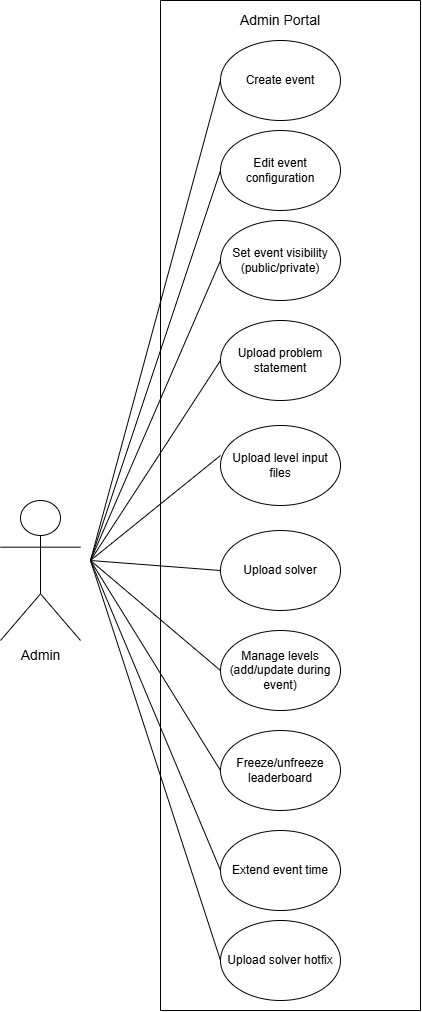

The diagram above was exported from draw.io. Its source (the exported page's mxGraphModel, read from the mxfile embedded in the PNG):
<mxGraphModel dx="1702" dy="1009" grid="1" gridSize="10" guides="1" tooltips="1" connect="1" arrows="1" fold="1" page="1" pageScale="1" pageWidth="850" pageHeight="1100" math="0" shadow="0">
  <root>
    <mxCell id="0" />
    <mxCell id="1" parent="0" />
    <mxCell id="3ErHCqjfECcgcUcmtk4F-26" parent="1" style="shape=umlActor;verticalLabelPosition=bottom;verticalAlign=top;html=1;outlineConnect=0;" value="&lt;div&gt;&lt;span style=&quot;font-size: 14px;&quot;&gt;Admin&lt;/span&gt;&lt;/div&gt;" vertex="1">
      <mxGeometry height="140" width="80" x="200" y="720" as="geometry" />
    </mxCell>
    <mxCell id="3ErHCqjfECcgcUcmtk4F-27" parent="1" style="swimlane;startSize=0;" value="" vertex="1">
      <mxGeometry height="1010" width="260" x="360" y="220" as="geometry" />
    </mxCell>
    <mxCell id="3ErHCqjfECcgcUcmtk4F-28" parent="3ErHCqjfECcgcUcmtk4F-27" style="ellipse;whiteSpace=wrap;html=1;" value="Upload problem statement" vertex="1">
      <mxGeometry height="80" width="120" x="60" y="320" as="geometry" />
    </mxCell>
    <mxCell id="3ErHCqjfECcgcUcmtk4F-29" parent="3ErHCqjfECcgcUcmtk4F-27" style="ellipse;whiteSpace=wrap;html=1;" value="Upload level input files" vertex="1">
      <mxGeometry height="80" width="120" x="60" y="425" as="geometry" />
    </mxCell>
    <mxCell id="3ErHCqjfECcgcUcmtk4F-30" parent="3ErHCqjfECcgcUcmtk4F-27" style="ellipse;whiteSpace=wrap;html=1;" value="Upload solver" vertex="1">
      <mxGeometry height="80" width="120" x="60" y="530" as="geometry" />
    </mxCell>
    <mxCell id="3ErHCqjfECcgcUcmtk4F-31" parent="3ErHCqjfECcgcUcmtk4F-27" style="ellipse;whiteSpace=wrap;html=1;" value="Manage levels (add/update during event)" vertex="1">
      <mxGeometry height="80" width="120" x="60" y="630" as="geometry" />
    </mxCell>
    <mxCell id="3ErHCqjfECcgcUcmtk4F-32" parent="3ErHCqjfECcgcUcmtk4F-27" style="ellipse;whiteSpace=wrap;html=1;" value="Freeze/unfreeze leaderboard" vertex="1">
      <mxGeometry height="80" width="120" x="60" y="730" as="geometry" />
    </mxCell>
    <mxCell id="3ErHCqjfECcgcUcmtk4F-33" parent="3ErHCqjfECcgcUcmtk4F-27" style="ellipse;whiteSpace=wrap;html=1;" value="Extend event time" vertex="1">
      <mxGeometry height="80" width="120" x="60" y="830" as="geometry" />
    </mxCell>
    <mxCell id="3ErHCqjfECcgcUcmtk4F-34" parent="3ErHCqjfECcgcUcmtk4F-27" style="ellipse;whiteSpace=wrap;html=1;" value="Set event visibility (public/private)" vertex="1">
      <mxGeometry height="80" width="120" x="60" y="220" as="geometry" />
    </mxCell>
    <mxCell id="3ErHCqjfECcgcUcmtk4F-35" parent="3ErHCqjfECcgcUcmtk4F-27" style="ellipse;whiteSpace=wrap;html=1;" value="Edit event configuration" vertex="1">
      <mxGeometry height="80" width="120" x="60" y="130" as="geometry" />
    </mxCell>
    <mxCell id="3ErHCqjfECcgcUcmtk4F-36" edge="1" parent="3ErHCqjfECcgcUcmtk4F-27" style="endArrow=none;html=1;rounded=0;" value="">
      <mxGeometry height="50" relative="1" width="50" as="geometry">
        <mxPoint x="-70" y="560" as="sourcePoint" />
        <mxPoint x="60" y="260" as="targetPoint" />
      </mxGeometry>
    </mxCell>
    <mxCell id="3ErHCqjfECcgcUcmtk4F-37" edge="1" parent="3ErHCqjfECcgcUcmtk4F-27" style="endArrow=none;html=1;rounded=0;" value="">
      <mxGeometry height="50" relative="1" width="50" as="geometry">
        <mxPoint x="-70" y="560" as="sourcePoint" />
        <mxPoint x="60" y="360" as="targetPoint" />
      </mxGeometry>
    </mxCell>
    <mxCell id="3ErHCqjfECcgcUcmtk4F-38" edge="1" parent="3ErHCqjfECcgcUcmtk4F-27" style="endArrow=none;html=1;rounded=0;" value="">
      <mxGeometry height="50" relative="1" width="50" as="geometry">
        <mxPoint x="-70" y="560" as="sourcePoint" />
        <mxPoint x="60" y="455" as="targetPoint" />
      </mxGeometry>
    </mxCell>
    <mxCell id="3ErHCqjfECcgcUcmtk4F-39" parent="3ErHCqjfECcgcUcmtk4F-27" style="ellipse;whiteSpace=wrap;html=1;" value="Upload solver hotfix" vertex="1">
      <mxGeometry height="80" width="120" x="60" y="920" as="geometry" />
    </mxCell>
    <mxCell id="3ErHCqjfECcgcUcmtk4F-41" parent="3ErHCqjfECcgcUcmtk4F-27" style="ellipse;whiteSpace=wrap;html=1;" value="Create event" vertex="1">
      <mxGeometry height="80" width="120" x="60" y="40" as="geometry" />
    </mxCell>
    <mxCell id="3ErHCqjfECcgcUcmtk4F-42" parent="3ErHCqjfECcgcUcmtk4F-27" style="text;html=1;whiteSpace=wrap;strokeColor=none;fillColor=none;align=center;verticalAlign=middle;rounded=0;" value="&lt;font style=&quot;font-size: 14px;&quot;&gt;Admin Portal&lt;/font&gt;" vertex="1">
      <mxGeometry height="20" width="150" x="45" y="10" as="geometry" />
    </mxCell>
    <mxCell id="3ErHCqjfECcgcUcmtk4F-43" edge="1" parent="1" style="endArrow=none;html=1;rounded=0;entryX=0;entryY=0.5;entryDx=0;entryDy=0;" target="3ErHCqjfECcgcUcmtk4F-35" value="">
      <mxGeometry height="50" relative="1" width="50" as="geometry">
        <mxPoint x="290" y="780" as="sourcePoint" />
        <mxPoint x="530" y="420" as="targetPoint" />
      </mxGeometry>
    </mxCell>
    <mxCell id="3ErHCqjfECcgcUcmtk4F-44" edge="1" parent="1" style="endArrow=none;html=1;rounded=0;entryX=0;entryY=0.5;entryDx=0;entryDy=0;" target="3ErHCqjfECcgcUcmtk4F-33" value="">
      <mxGeometry height="50" relative="1" width="50" as="geometry">
        <mxPoint x="290" y="780" as="sourcePoint" />
        <mxPoint x="260" y="860" as="targetPoint" />
      </mxGeometry>
    </mxCell>
    <mxCell id="3ErHCqjfECcgcUcmtk4F-45" edge="1" parent="1" style="endArrow=none;html=1;rounded=0;entryX=0;entryY=0.5;entryDx=0;entryDy=0;" target="3ErHCqjfECcgcUcmtk4F-32" value="">
      <mxGeometry height="50" relative="1" width="50" as="geometry">
        <mxPoint x="290" y="780" as="sourcePoint" />
        <mxPoint x="300" y="950.0004000000001" as="targetPoint" />
      </mxGeometry>
    </mxCell>
    <mxCell id="3ErHCqjfECcgcUcmtk4F-46" edge="1" parent="1" style="endArrow=none;html=1;rounded=0;entryX=0;entryY=0.5;entryDx=0;entryDy=0;" target="3ErHCqjfECcgcUcmtk4F-31" value="">
      <mxGeometry height="50" relative="1" width="50" as="geometry">
        <mxPoint x="290" y="780" as="sourcePoint" />
        <mxPoint x="310" y="780" as="targetPoint" />
      </mxGeometry>
    </mxCell>
    <mxCell id="3ErHCqjfECcgcUcmtk4F-47" edge="1" parent="1" style="endArrow=none;html=1;rounded=0;entryX=0;entryY=0.5;entryDx=0;entryDy=0;" target="3ErHCqjfECcgcUcmtk4F-30" value="">
      <mxGeometry height="50" relative="1" width="50" as="geometry">
        <mxPoint x="290" y="780" as="sourcePoint" />
        <mxPoint x="320" y="720" as="targetPoint" />
      </mxGeometry>
    </mxCell>
    <mxCell id="3ErHCqjfECcgcUcmtk4F-48" edge="1" parent="1" style="endArrow=none;html=1;rounded=0;entryX=0;entryY=0.5;entryDx=0;entryDy=0;" target="3ErHCqjfECcgcUcmtk4F-41" value="">
      <mxGeometry height="50" relative="1" width="50" as="geometry">
        <mxPoint x="290" y="780" as="sourcePoint" />
        <mxPoint x="530" y="520" as="targetPoint" />
      </mxGeometry>
    </mxCell>
    <mxCell id="3ErHCqjfECcgcUcmtk4F-50" edge="1" parent="1" source="3ErHCqjfECcgcUcmtk4F-39" style="endArrow=none;html=1;rounded=0;exitX=0;exitY=0.5;exitDx=0;exitDy=0;" value="">
      <mxGeometry height="50" relative="1" width="50" as="geometry">
        <mxPoint x="480" y="970" as="sourcePoint" />
        <mxPoint x="290" y="780" as="targetPoint" />
      </mxGeometry>
    </mxCell>
  </root>
</mxGraphModel>